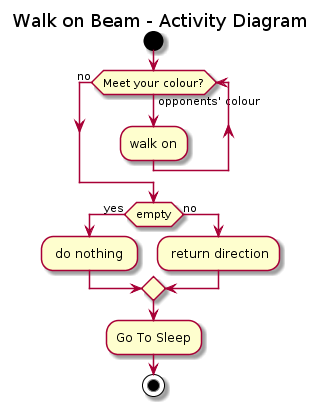

The diagram above was rendered by PlantUML. Its source (embedded in the PNG):
@startuml
title Walk on Beam - Activity Diagram 


start

while (Meet your colour?)  is (opponents' colour)
  :walk on;
endwhile (no)

if (empty) then (yes)
  : do nothing ;
else (no)
  : return direction;
endif

:Go To Sleep;

stop
@enduml